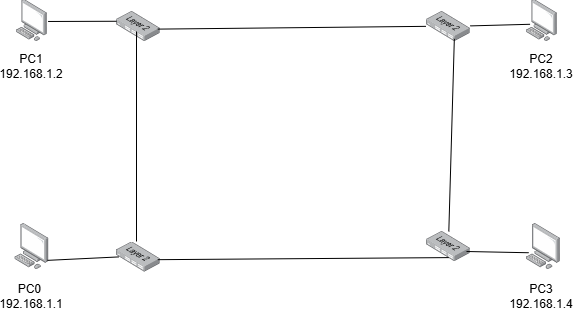

The diagram above was exported from draw.io. Its source (the exported page's mxGraphModel, read from the mxfile embedded in the PNG):
<mxGraphModel dx="598" dy="506" grid="1" gridSize="10" guides="1" tooltips="1" connect="1" arrows="1" fold="1" page="1" pageScale="1" pageWidth="850" pageHeight="1100" background="#ffffff" math="0" shadow="0">
  <root>
    <mxCell id="0" />
    <mxCell id="1" parent="0" />
    <mxCell id="4" value="" style="image;points=[];aspect=fixed;html=1;align=center;shadow=0;dashed=0;image=img/lib/allied_telesis/switch/Switch_24_port_L2.svg;" vertex="1" parent="1">
      <mxGeometry x="260" y="170" width="43.76" height="30" as="geometry" />
    </mxCell>
    <mxCell id="5" value="" style="image;points=[];aspect=fixed;html=1;align=center;shadow=0;dashed=0;image=img/lib/allied_telesis/switch/Switch_24_port_L2.svg;" vertex="1" parent="1">
      <mxGeometry x="260" y="400.5" width="43.76" height="30" as="geometry" />
    </mxCell>
    <mxCell id="6" value="" style="image;points=[];aspect=fixed;html=1;align=center;shadow=0;dashed=0;image=img/lib/allied_telesis/switch/Switch_24_port_L2.svg;" vertex="1" parent="1">
      <mxGeometry x="570" y="170" width="43.76" height="30" as="geometry" />
    </mxCell>
    <mxCell id="7" value="" style="image;points=[];aspect=fixed;html=1;align=center;shadow=0;dashed=0;image=img/lib/allied_telesis/switch/Switch_24_port_L2.svg;" vertex="1" parent="1">
      <mxGeometry x="570" y="390" width="43.76" height="30" as="geometry" />
    </mxCell>
    <mxCell id="8" value="" style="image;points=[];aspect=fixed;html=1;align=center;shadow=0;dashed=0;image=img/lib/allied_telesis/computer_and_terminals/Personal_Computer.svg;" vertex="1" parent="1">
      <mxGeometry x="160" y="158.2" width="30.84" height="41.8" as="geometry" />
    </mxCell>
    <mxCell id="9" value="" style="image;points=[];aspect=fixed;html=1;align=center;shadow=0;dashed=0;image=img/lib/allied_telesis/computer_and_terminals/Personal_Computer.svg;" vertex="1" parent="1">
      <mxGeometry x="670" y="158.2" width="30.84" height="41.8" as="geometry" />
    </mxCell>
    <mxCell id="10" value="" style="image;points=[];aspect=fixed;html=1;align=center;shadow=0;dashed=0;image=img/lib/allied_telesis/computer_and_terminals/Personal_Computer.svg;" vertex="1" parent="1">
      <mxGeometry x="670" y="382.05" width="33.87" height="45.9" as="geometry" />
    </mxCell>
    <mxCell id="11" value="" style="image;points=[];aspect=fixed;html=1;align=center;shadow=0;dashed=0;image=img/lib/allied_telesis/computer_and_terminals/Personal_Computer.svg;" vertex="1" parent="1">
      <mxGeometry x="158.49" y="382.05" width="33.87" height="45.9" as="geometry" />
    </mxCell>
    <mxCell id="13" value="" style="endArrow=none;html=1;exitX=1.024;exitY=0.521;exitDx=0;exitDy=0;exitPerimeter=0;" edge="1" parent="1" source="8">
      <mxGeometry width="50" height="50" relative="1" as="geometry">
        <mxPoint x="190" y="178.44" as="sourcePoint" />
        <mxPoint x="260" y="179.76" as="targetPoint" />
      </mxGeometry>
    </mxCell>
    <mxCell id="14" value="" style="endArrow=none;html=1;" edge="1" parent="1">
      <mxGeometry width="50" height="50" relative="1" as="geometry">
        <mxPoint x="280" y="400" as="sourcePoint" />
        <mxPoint x="280" y="190" as="targetPoint" />
      </mxGeometry>
    </mxCell>
    <mxCell id="15" value="" style="endArrow=none;html=1;exitX=0.944;exitY=0.589;exitDx=0;exitDy=0;exitPerimeter=0;entryX=0.509;entryY=0.87;entryDx=0;entryDy=0;entryPerimeter=0;" edge="1" parent="1" source="5" target="7">
      <mxGeometry width="50" height="50" relative="1" as="geometry">
        <mxPoint x="375" y="430.5" as="sourcePoint" />
        <mxPoint x="425" y="380.5" as="targetPoint" />
      </mxGeometry>
    </mxCell>
    <mxCell id="16" value="" style="endArrow=none;html=1;entryX=0.636;entryY=0.911;entryDx=0;entryDy=0;entryPerimeter=0;" edge="1" parent="1" source="7" target="6">
      <mxGeometry width="50" height="50" relative="1" as="geometry">
        <mxPoint x="563.76" y="350" as="sourcePoint" />
        <mxPoint x="613.76" y="300" as="targetPoint" />
      </mxGeometry>
    </mxCell>
    <mxCell id="17" value="" style="endArrow=none;html=1;exitX=0.944;exitY=0.587;exitDx=0;exitDy=0;exitPerimeter=0;entryX=-0.014;entryY=0.495;entryDx=0;entryDy=0;entryPerimeter=0;" edge="1" parent="1" source="4" target="6">
      <mxGeometry width="50" height="50" relative="1" as="geometry">
        <mxPoint x="425" y="220" as="sourcePoint" />
        <mxPoint x="475" y="170" as="targetPoint" />
      </mxGeometry>
    </mxCell>
    <mxCell id="18" value="" style="endArrow=none;html=1;exitX=0.957;exitY=0.802;exitDx=0;exitDy=0;exitPerimeter=0;entryX=0.055;entryY=0.497;entryDx=0;entryDy=0;entryPerimeter=0;" edge="1" parent="1" source="11" target="5">
      <mxGeometry width="50" height="50" relative="1" as="geometry">
        <mxPoint x="192.36" y="432.05" as="sourcePoint" />
        <mxPoint x="242.36" y="382.05" as="targetPoint" />
      </mxGeometry>
    </mxCell>
    <mxCell id="19" value="" style="endArrow=none;html=1;entryX=0.115;entryY=0.588;entryDx=0;entryDy=0;entryPerimeter=0;" edge="1" parent="1" source="6" target="9">
      <mxGeometry width="50" height="50" relative="1" as="geometry">
        <mxPoint x="650.84" y="290" as="sourcePoint" />
        <mxPoint x="700.84" y="240" as="targetPoint" />
      </mxGeometry>
    </mxCell>
    <mxCell id="20" value="" style="endArrow=none;html=1;entryX=0.063;entryY=0.636;entryDx=0;entryDy=0;entryPerimeter=0;" edge="1" parent="1" target="10">
      <mxGeometry width="50" height="50" relative="1" as="geometry">
        <mxPoint x="610" y="410" as="sourcePoint" />
        <mxPoint x="663.76" y="370" as="targetPoint" />
      </mxGeometry>
    </mxCell>
    <mxCell id="21" value="PC0&amp;nbsp;&lt;div&gt;192.168.1.1&lt;/div&gt;" style="text;html=1;align=center;verticalAlign=middle;whiteSpace=wrap;rounded=0;" vertex="1" parent="1">
      <mxGeometry x="145.42" y="440" width="60" height="30" as="geometry" />
    </mxCell>
    <mxCell id="22" value="PC1&lt;div&gt;192.168.1.2&lt;/div&gt;" style="text;html=1;align=center;verticalAlign=middle;whiteSpace=wrap;rounded=0;" vertex="1" parent="1">
      <mxGeometry x="145.42" y="210" width="60" height="30" as="geometry" />
    </mxCell>
    <mxCell id="23" value="PC2&lt;div&gt;192.168.1.3&lt;/div&gt;" style="text;html=1;align=center;verticalAlign=middle;whiteSpace=wrap;rounded=0;" vertex="1" parent="1">
      <mxGeometry x="655.42" y="210" width="60" height="30" as="geometry" />
    </mxCell>
    <mxCell id="24" value="PC3&lt;div&gt;192.168.1.4&lt;/div&gt;" style="text;html=1;align=center;verticalAlign=middle;whiteSpace=wrap;rounded=0;" vertex="1" parent="1">
      <mxGeometry x="655.42" y="440" width="60" height="30" as="geometry" />
    </mxCell>
  </root>
</mxGraphModel>